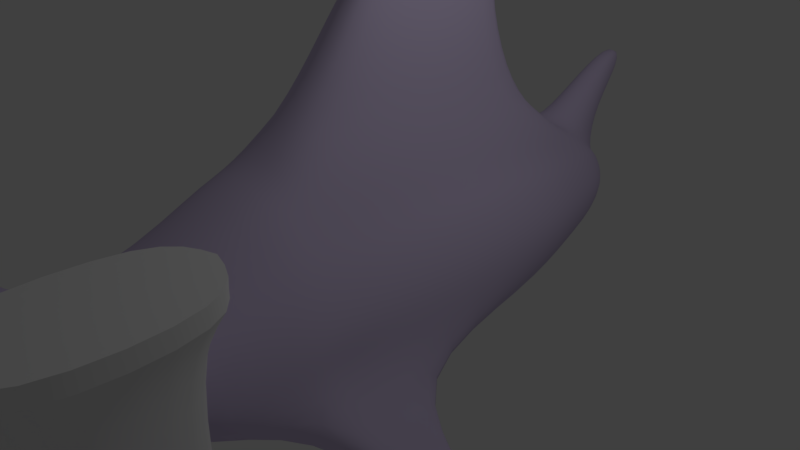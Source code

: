 # Source: hammy.blend  (saved by Blender 2.79.0; exported with 4.5.12 LTS)
import bpy
from mathutils import Matrix  # noqa: F401  (used for matrix-valued properties, if any)

bpy.ops.wm.read_factory_settings(use_empty=True)
scene = bpy.context.scene
scene.name = 'Scene'

# ---- collections
col_collection_1 = bpy.data.collections.new('Collection 1'); scene.collection.children.link(col_collection_1)

# ---- images (referenced by path relative to the original .blend; pixels are not part of the script)
import os
ASSET_DIR = os.environ.get("B2B_ASSET_DIR", "")  # directory of the original .blend (textures are referenced by path, not embedded)
HERE = os.path.dirname(os.path.abspath(__file__))  # packed textures are extracted next to this script under _unpacked/

def load_image(name, relpath, width, height, colorspace="sRGB"):
    """Load a texture the original file referenced (path relative to the .blend, or extracted next to this script)."""
    p = next((c for c in (os.path.join(HERE, relpath), os.path.join(ASSET_DIR, relpath)) if relpath and os.path.exists(c)), "")
    if p:
        img = bpy.data.images.load(p, check_existing=True)
        img.name = name
    else:  # same state as the original file: an image datablock whose file is absent (Cycles renders it pink)
        img = bpy.data.images.new(name, width, height)
        img.source = "FILE"
        img.filepath = "//" + (relpath or name)
    img.colorspace_settings.name = colorspace
    return img
img_body_colour = load_image('Body Colour', 'Body Colour.png', 1024, 1024, 'sRGB')
img_hammer_colour_png = load_image('Hammer Colour.png', 'Hammer Colour.png', 1024, 1024, 'sRGB')

# ---- materials (node trees are filled in below, after node groups)
mat_shark_material = bpy.data.materials.new('Shark Material')
mat_shark_material.alpha_threshold = 0.0
mat_shark_material.roughness = 0.5
mat_hammer_material = bpy.data.materials.new('Hammer Material')
mat_hammer_material.alpha_threshold = 0.0
mat_hammer_material.roughness = 0.5

# ---- material node trees
mat_shark_material.use_nodes = True; mat_shark_material.node_tree.nodes.clear()
_N = mat_shark_material.node_tree.nodes; _L = mat_shark_material.node_tree.links
n0 = _N.new('ShaderNodeBsdfDiffuse'); n0.name = 'Diffuse BSDF'; n0.location = (143, 350)
n0.inputs[0].default_value = (0.6572, 0.5663, 0.8, 1.0)
n1 = _N.new('ShaderNodeOutputMaterial'); n1.name = 'Material Output'; n1.location = (391, 325)
n2 = _N.new('ShaderNodeTexImage'); n2.name = 'Image Texture'; n2.location = (-27, 361)
n2.width = 140
n2.image = img_body_colour
_L.new(n0.outputs[0], n1.inputs[0])
n1.is_active_output = True
mat_hammer_material.use_nodes = True; mat_hammer_material.node_tree.nodes.clear()
_N = mat_hammer_material.node_tree.nodes; _L = mat_hammer_material.node_tree.links
n0 = _N.new('ShaderNodeBsdfDiffuse'); n0.name = 'Diffuse BSDF'; n0.location = (89, 278)
n1 = _N.new('ShaderNodeOutputMaterial'); n1.name = 'Material Output'; n1.location = (300, 300)
n2 = _N.new('ShaderNodeTexImage'); n2.name = 'Image Texture'; n2.location = (-87, 255)
n2.width = 140
n2.image = img_hammer_colour_png
_L.new(n0.outputs[0], n1.inputs[0])
n1.is_active_output = True

# ---- world
world_world = bpy.data.worlds.new('World'); scene.world = world_world
world_world.color = (0.05088, 0.05088, 0.05088)
world_world.use_sun_shadow = False
world_world.sun_shadow_jitter_overblur = 0.0
world_world.cycles.sampling_method = 'MANUAL'

# ---- cameras
cam_camera = bpy.data.cameras.new('Camera')
cam_camera.clip_end = 100.0
cam_camera.lens = 35.0
cam_camera.sensor_width = 32.0
cam_camera.sensor_height = 18.0
cam_camera.ortho_scale = 7.314
cam_camera.dof.focus_distance = 0.0

# ---- lights
light_lamp = bpy.data.lights.new('Lamp', 'POINT')
light_lamp.transmission_factor = 0.0
light_lamp.cutoff_distance = 30.0
light_lamp.energy = 100.0
light_lamp.shadow_buffer_clip_start = 1.001
light_lamp.shadow_soft_size = 0.1
light_lamp.shadow_maximum_resolution = 0.006
light_lamp.use_absolute_resolution = True

# ---- meshes
me_cylinder_000 = bpy.data.meshes.new('Cylinder.000')
me_cylinder_000.from_pydata([(0.1792, 0.2377, -1.042), (0.1393, 0.4974, 0.8444), (0.2548, 0.1552, -1.039), (0.3464, 0.5202, 0.8542), (0.3139, 0.01221, -1.039), (0.867, -0.2146, 0.7853), (0.2908, -0.03476, -1.039), (0.7788, -0.3628, 0.7802), (0.22, -0.09192, -1.04), (0.6426, -0.5414, 0.7735), (0.1589, -0.1339, -1.042), (0.278, -0.6549, 0.7402), (0.4224, 1.557, 0.2103), (0.6172, 0.8484, 0.1569), (1.0, -4.371e-08, 0.1569), (1.054, -0.57, 0.1569), (0.93, -0.7555, 0.1569), (0.3827, -0.9239, 0.1569), (0.4282, 1.243, -0.5345), (0.6172, 0.7672, -0.4523), (1.0, -4.371e-08, -0.4523), (0.9239, -0.3827, -0.4523), (0.7071, -0.7071, -0.4523), (0.3827, -0.9239, -0.4523), (0.1, 3.73, -0.599), (0.1, 3.198, -0.1608), (0.2143, 2.578, -0.4838), (-0.001242, 2.669, -0.4917), (0.213, 2.579, 0.005131), (0.3827, 1.059, 0.4773), (0.6172, 0.8046, 0.4773), (1.0, -1.281e-08, 0.4773), (1.069, -0.4456, 0.4773), (0.8336, -0.8142, 0.4773), (0.3827, -0.9239, 0.4773), (1.776, -1.382, 0.108), (1.746, -1.426, 0.108), (0.3827, 1.137, 0.3863), (0.6172, 0.8263, 0.3863), (1.0, -4.371e-08, 0.3863), (0.9311, -0.3931, 0.3863), (0.7195, -0.7098, 0.3863), (0.3827, -0.9239, 0.3863), (1.888, -1.443, 0.2533), (1.846, -1.507, 0.2533), (0.3362, 0.5354, -0.8811), (0.43, 0.4459, -0.9242), (0.5946, 0.03536, -0.9408), (0.5611, -0.1682, -0.9408), (0.4659, -0.3409, -0.9408), (0.2647, -0.4288, -0.9408), (0.08351, 1.16, -1.25), (0.08674, 1.323, -1.188), (0.01601, -0.7051, -1.14), (0.01637, -0.76, -1.123), (0.1328, 0.685, -1.073), (0.2153, 0.9174, -1.03), (0.2412, 0.4252, 1.048), (0.2507, 0.4226, 1.147), (0.2831, 0.2745, 1.174), (2.029, 0.3967, 1.074), (2.041, 0.3715, 1.119), (2.062, 0.2462, 1.134), (2.085, 0.08245, 1.114), (2.044, 0.05907, 1.054), (2.089, 0.207, 1.03), (0.2622, 0.0208, 1.147), (0.2503, -0.1029, 1.004), (0.5753, 0.5315, 1.048), (0.5341, 0.4509, 1.147), (0.5595, 0.2745, 1.174), (0.5656, 0.005787, 1.147), (0.5272, -0.0814, 1.005), (0.3996, -0.4112, 0.8632), (0.3044, 0.06575, -1.039), (0.8028, 0.2252, 0.8259), (0.8931, 0.3314, 0.1569), (0.8931, 0.3314, -0.4523), (0.8931, 0.3314, 0.4773), (0.8931, 0.3314, 0.3863), (0.5476, 0.2117, -0.9408), (0.6015, 0.4003, 0.8482), (0.2831, 0.1115, -1.039), (0.7584, 0.6037, 0.1569), (0.7584, 0.5752, -0.4523), (0.7584, 0.5883, 0.4773), (0.7584, 0.5959, 0.3863), (0.4897, 0.3422, -0.935), (0.7947, 0.541, 1.049), (0.7931, 0.4598, 1.148), (0.7957, 0.2708, 1.176), (0.7993, -0.006706, 1.148), (0.7362, -0.0787, 1.006), (0.5995, -0.2059, 0.873), (0.2085, 0.4648, 0.9304), (0.3831, 0.484, 0.9222), (0.8963, 0.4025, 0.9381), (0.6932, 0.4433, 0.9278), (1.91, 0.415, 1.074), (1.889, 0.3846, 1.127), (1.897, 0.2535, 1.146), (1.94, -0.008898, 1.116), (1.941, -0.04645, 1.035), (1.983, 0.1793, 1.005), (2.076, 0.3307, 1.032), (1.949, 0.3272, 1.007), (1.001, 0.5378, 1.052), (0.9956, 0.4602, 1.149), (1.004, 0.2622, 1.178), (1.016, -0.0297, 1.149), (0.9442, -0.09087, 1.006), (0.7599, -0.01755, 0.8877), (0.1998, -0.4376, 0.8632), (2.154, 0.5327, 1.074), (2.174, 0.4884, 1.153), (2.211, 0.2677, 1.179), (2.251, -0.02066, 1.144), (2.258, -0.06183, 1.038), (2.258, 0.1986, 0.9951), (2.237, 0.4165, 0.9991), (0.0, -0.003089, -1.063), (0.0, 0.5166, 0.8368), (-0.1792, 0.2377, -1.042), (-0.1393, 0.4974, 0.8444), (-0.2548, 0.1552, -1.039), (-0.3464, 0.5202, 0.8542), (-0.3139, 0.01221, -1.039), (-0.867, -0.2146, 0.7853), (-0.2908, -0.03476, -1.039), (-0.7788, -0.3628, 0.7802), (-0.22, -0.09192, -1.04), (-0.6426, -0.5414, 0.7735), (-0.1589, -0.1339, -1.042), (-0.278, -0.6549, 0.7402), (-1.181e-17, 1.698, 0.2498), (-0.4224, 1.557, 0.2103), (-0.6172, 0.8484, 0.1569), (-1.0, -4.371e-08, 0.1569), (-1.054, -0.57, 0.1569), (-0.93, -0.7555, 0.1569), (-0.3827, -0.9239, 0.1569), (0.0, -1.0, 0.1569), (-0.4282, 1.243, -0.5345), (-0.6172, 0.7672, -0.4523), (-1.0, -4.371e-08, -0.4523), (-0.9239, -0.3827, -0.4523), (-0.7071, -0.7071, -0.4523), (-0.3827, -0.9239, -0.4523), (0.0, -0.9384, -0.4523), (2.847e-05, 1.305, -0.585), (-2.032e-17, 3.295, -0.1738), (-2.032e-17, 3.83, -0.6674), (-0.1, 3.73, -0.599), (-0.1, 3.198, -0.1608), (-0.2143, 2.578, -0.4838), (-2.032e-17, 2.591, 0.01645), (0.001242, 2.669, -0.4917), (-0.213, 2.579, 0.005131), (0.0, 1.135, 0.4773), (-0.3827, 1.059, 0.4773), (-0.6172, 0.8046, 0.4773), (-1.0, -1.281e-08, 0.4773), (-1.069, -0.4456, 0.4773), (-0.8336, -0.8142, 0.4773), (-0.3827, -0.9239, 0.4773), (0.0, -1.0, 0.4773), (-1.776, -1.382, 0.108), (-1.746, -1.426, 0.108), (-0.3827, 1.137, 0.3863), (-0.6172, 0.8263, 0.3863), (-1.0, -4.371e-08, 0.3863), (-0.9311, -0.3931, 0.3863), (-0.7195, -0.7098, 0.3863), (-0.3827, -0.9239, 0.3863), (0.0, -1.0, 0.3863), (0.0, 1.213, 0.3863), (-1.888, -1.443, 0.2533), (-1.846, -1.507, 0.2533), (-0.3362, 0.5354, -0.8811), (-0.43, 0.4459, -0.9242), (-0.5946, 0.03536, -0.9408), (-0.5611, -0.1682, -0.9408), (-0.4659, -0.3409, -0.9408), (-0.2647, -0.4288, -0.9408), (0.0, -0.4967, -0.9408), (0.0, 0.6609, -0.767), (0.0, 1.161, -1.245), (0.0, 1.326, -1.19), (-0.08351, 1.16, -1.25), (-0.08674, 1.323, -1.188), (0.0, -0.7066, -1.145), (0.0, -0.7646, -1.128), (-0.01601, -0.7051, -1.14), (-0.01637, -0.76, -1.123), (-0.1328, 0.685, -1.073), (0.0, 0.9831, -0.9723), (0.0, 0.5613, -1.082), (-0.2153, 0.9174, -1.03), (-0.2412, 0.4252, 1.048), (-0.2507, 0.4226, 1.147), (-0.2831, 0.2745, 1.174), (-2.029, 0.3967, 1.074), (0.0, 0.3199, 1.048), (-2.041, 0.3715, 1.119), (0.0, 0.4056, 1.147), (-2.062, 0.2462, 1.134), (0.0, 0.2745, 1.174), (-2.085, 0.08245, 1.114), (0.0, -0.005955, 1.144), (-2.044, 0.05907, 1.054), (0.0, -0.1114, 1.001), (-2.089, 0.207, 1.03), (0.0, -0.4772, 0.8635), (-0.2622, 0.0208, 1.147), (-0.2503, -0.1029, 1.004), (-0.5753, 0.5315, 1.048), (-0.5341, 0.4509, 1.147), (-0.5595, 0.2745, 1.174), (-0.5656, 0.005787, 1.147), (-0.5272, -0.0814, 1.005), (-0.3996, -0.4112, 0.8632), (-0.3044, 0.06575, -1.039), (-0.8028, 0.2252, 0.8259), (-0.8931, 0.3314, 0.1569), (-0.8931, 0.3314, -0.4523), (-0.8931, 0.3314, 0.4773), (-0.8931, 0.3314, 0.3863), (-0.5476, 0.2117, -0.9408), (-0.6015, 0.4003, 0.8482), (-0.2831, 0.1115, -1.039), (-0.7584, 0.6037, 0.1569), (-0.7584, 0.5752, -0.4523), (-0.7584, 0.5883, 0.4773), (-0.7584, 0.5959, 0.3863), (-0.4897, 0.3422, -0.935), (-0.7947, 0.541, 1.049), (-0.7931, 0.4598, 1.148), (-0.7957, 0.2708, 1.176), (-0.7993, -0.006706, 1.148), (-0.7362, -0.0787, 1.006), (-0.5995, -0.2059, 0.873), (-0.2085, 0.4648, 0.9304), (-0.3831, 0.484, 0.9222), (-0.8963, 0.4025, 0.9381), (-0.6932, 0.4433, 0.9278), (-1.91, 0.415, 1.074), (-1.889, 0.3846, 1.127), (-1.897, 0.2535, 1.146), (-1.94, -0.008898, 1.116), (-1.941, -0.04645, 1.035), (-1.983, 0.1793, 1.005), (-2.076, 0.3307, 1.032), (-1.949, 0.3272, 1.007), (0.0, 0.4287, 0.9241), (-1.001, 0.5378, 1.052), (-0.9956, 0.4602, 1.149), (-1.004, 0.2622, 1.178), (-1.016, -0.0297, 1.149), (-0.9442, -0.09087, 1.006), (-0.7599, -0.01755, 0.8877), (-0.1998, -0.4376, 0.8632), (0.0, -0.6905, 0.7115), (-2.154, 0.5327, 1.074), (-2.174, 0.4884, 1.153), (-2.211, 0.2677, 1.179), (-2.251, -0.02066, 1.144), (-2.258, -0.06183, 1.038), (-2.258, 0.1986, 0.9951), (-2.237, 0.4165, 0.9991), (5.607, 2.468, -0.04052), (0.311, 2.048, -0.4657), (-2.032e-17, 2.266, 0.09713), (-0.0005286, 2.131, -0.4691), (0.3105, 2.217, 0.09232), (-0.311, 2.048, -0.4657), (0.0005286, 2.131, -0.4691), (-0.3105, 2.217, 0.09232), (1.296e-05, 0.954, -0.6842), (0.3781, 0.8577, -0.7233), (0.5152, 0.5921, -0.7094), (0.7791, 0.01926, -0.7184), (0.7262, -0.2658, -0.7184), (0.5757, -0.5076, -0.7184), (0.3184, -0.6542, -0.7184), (0.0, -0.6977, -0.7184), (0.7049, 0.2661, -0.7184), (0.612, 0.4482, -0.7153), (-0.3781, 0.8577, -0.7233), (-0.5152, 0.5921, -0.7094), (-0.7791, 0.01926, -0.7184), (-0.7262, -0.2658, -0.7184), (-0.5757, -0.5076, -0.7184), (-0.3184, -0.6542, -0.7184), (-0.7049, 0.2661, -0.7184), (-0.612, 0.4482, -0.7153), (0.09641, -0.3837, -1.085), (0.0, -0.6138, -1.022), (0.1561, -0.5737, -1.02), (0.0, -0.3107, -1.099), (-0.09641, -0.3837, -1.085), (-0.1561, -0.5737, -1.02)], [], [(158, 121, 1, 29), (29, 1, 3, 30), (31, 5, 7, 32), (32, 7, 9, 33), (33, 9, 11, 34), (120, 0, 2, 82, 74, 4, 6, 8, 10), (23, 17, 141, 148), (22, 16, 17, 23), (21, 15, 16, 22), (20, 14, 15, 21), (78, 31, 39, 79), (18, 12, 13, 19), (26, 24, 25, 28), (277, 149, 18, 278), (278, 18, 19, 279), (78, 75, 5, 31), (280, 20, 21, 281), (281, 21, 22, 282), (282, 22, 23, 283), (283, 23, 148, 284), (24, 151, 150, 25), (28, 25, 150, 155), (26, 27, 151, 24), (270, 272, 27, 26), (273, 28, 155, 271), (270, 26, 28, 273), (42, 34, 165, 174), (41, 33, 34, 42), (40, 32, 43), (39, 31, 32, 40), (37, 29, 30, 38), (175, 158, 29, 37), (41, 16, 36, 44), (16, 15, 35, 36), (33, 41, 44), (35, 43, 44, 36), (134, 175, 37, 12), (12, 37, 38, 13), (285, 77, 20, 280), (14, 39, 40, 15), (15, 40, 43, 35), (16, 41, 42, 17), (17, 42, 174, 141), (32, 33, 44, 43), (8, 49, 50, 10), (6, 48, 49, 8), (4, 47, 48, 6), (76, 14, 20, 77), (0, 45, 46, 2), (51, 186, 187, 52), (56, 52, 187, 195), (196, 186, 51, 55), (55, 51, 52, 56), (53, 54, 191, 190), (297, 296, 191, 54), (295, 53, 190, 298), (295, 297, 54, 53), (0, 55, 56, 45), (120, 196, 55, 0), (45, 56, 195, 185), (57, 202, 204, 58), (58, 204, 206, 59), (59, 206, 208, 66), (66, 208, 210, 67), (62, 63, 116, 115), (71, 66, 67, 72), (70, 59, 66, 71), (69, 58, 59, 70), (68, 57, 58, 69), (88, 68, 69, 89), (89, 69, 70, 90), (90, 70, 71, 91), (91, 71, 72, 92), (92, 72, 73, 93), (95, 94, 57, 68), (92, 93, 111, 110), (97, 95, 68, 88), (91, 92, 110, 109), (90, 91, 109, 108), (89, 90, 108, 107), (88, 89, 107, 106), (82, 87, 80, 74), (83, 86, 79, 76), (86, 85, 78, 79), (286, 84, 77, 285), (84, 83, 76, 77), (85, 81, 75, 78), (73, 9, 7, 93), (30, 3, 81, 85), (19, 13, 83, 84), (279, 19, 84, 286), (38, 30, 85, 86), (13, 38, 86, 83), (2, 46, 87, 82), (75, 81, 97, 96), (81, 3, 95, 97), (3, 1, 94, 95), (60, 98, 99, 61), (61, 99, 100, 62), (62, 100, 101, 63), (63, 101, 102, 64), (64, 102, 103, 65), (65, 103, 105, 104), (76, 79, 39, 14), (121, 253, 94, 1), (98, 106, 107, 99), (99, 107, 108, 100), (100, 108, 109, 101), (101, 109, 110, 102), (102, 110, 111, 103), (88, 106, 96, 97), (98, 105, 96, 106), (60, 104, 105, 98), (5, 111, 93, 7), (103, 111, 96, 105), (75, 96, 111, 5), (80, 47, 4, 74), (11, 261, 165, 34), (9, 73, 112, 11), (212, 261, 11, 112), (212, 112, 67, 210), (72, 67, 112, 73), (202, 57, 94, 253), (113, 114, 115, 116, 117, 118, 119), (65, 104, 119, 118), (104, 60, 113, 119), (60, 61, 114, 113), (63, 64, 117, 116), (61, 62, 115, 114), (64, 65, 118, 117), (158, 159, 123, 121), (159, 160, 125, 123), (161, 162, 129, 127), (162, 163, 131, 129), (163, 164, 133, 131), (120, 132, 130, 128, 126, 221, 229, 124, 122), (147, 148, 141, 140), (146, 147, 140, 139), (145, 146, 139, 138), (144, 145, 138, 137), (225, 226, 170, 161), (142, 143, 136, 135), (154, 157, 153, 152), (277, 287, 142, 149), (287, 288, 143, 142), (225, 161, 127, 222), (289, 290, 145, 144), (290, 291, 146, 145), (291, 292, 147, 146), (292, 284, 148, 147), (152, 153, 150, 151), (157, 155, 150, 153), (154, 152, 151, 156), (274, 154, 156, 275), (276, 271, 155, 157), (274, 276, 157, 154), (173, 174, 165, 164), (172, 173, 164, 163), (171, 176, 162), (170, 171, 162, 161), (168, 169, 160, 159), (175, 168, 159, 158), (172, 177, 167, 139), (139, 167, 166, 138), (163, 177, 172), (166, 167, 177, 176), (134, 135, 168, 175), (135, 136, 169, 168), (293, 289, 144, 224), (137, 138, 171, 170), (138, 166, 176, 171), (139, 140, 173, 172), (140, 141, 174, 173), (162, 176, 177, 163), (130, 132, 183, 182), (128, 130, 182, 181), (126, 128, 181, 180), (223, 224, 144, 137), (122, 124, 179, 178), (188, 189, 187, 186), (197, 195, 187, 189), (196, 194, 188, 186), (194, 197, 189, 188), (192, 190, 191, 193), (300, 193, 191, 296), (299, 298, 190, 192), (299, 192, 193, 300), (122, 178, 197, 194), (120, 122, 194, 196), (178, 185, 195, 197), (198, 199, 204, 202), (199, 200, 206, 204), (200, 213, 208, 206), (213, 214, 210, 208), (205, 264, 265, 207), (218, 219, 214, 213), (217, 218, 213, 200), (216, 217, 200, 199), (215, 216, 199, 198), (235, 236, 216, 215), (236, 237, 217, 216), (237, 238, 218, 217), (238, 239, 219, 218), (239, 240, 220, 219), (242, 215, 198, 241), (239, 258, 259, 240), (244, 235, 215, 242), (238, 257, 258, 239), (237, 256, 257, 238), (236, 255, 256, 237), (235, 254, 255, 236), (229, 221, 227, 234), (230, 223, 226, 233), (233, 226, 225, 232), (294, 293, 224, 231), (231, 224, 223, 230), (232, 225, 222, 228), (220, 240, 129, 131), (160, 232, 228, 125), (143, 231, 230, 136), (288, 294, 231, 143), (169, 233, 232, 160), (136, 230, 233, 169), (124, 229, 234, 179), (222, 243, 244, 228), (228, 244, 242, 125), (125, 242, 241, 123), (201, 203, 246, 245), (203, 205, 247, 246), (205, 207, 248, 247), (207, 209, 249, 248), (209, 211, 250, 249), (211, 251, 252, 250), (223, 137, 170, 226), (121, 123, 241, 253), (245, 246, 255, 254), (246, 247, 256, 255), (247, 248, 257, 256), (248, 249, 258, 257), (249, 250, 259, 258), (235, 244, 243, 254), (245, 254, 243, 252), (201, 245, 252, 251), (127, 129, 240, 259), (250, 252, 243, 259), (222, 127, 259, 243), (227, 221, 126, 180), (133, 164, 165, 261), (131, 133, 260, 220), (212, 260, 133, 261), (212, 210, 214, 260), (219, 220, 260, 214), (202, 253, 241, 198), (262, 268, 267, 266, 265, 264, 263), (211, 267, 268, 251), (251, 268, 262, 201), (201, 262, 263, 203), (207, 265, 266, 209), (203, 263, 264, 205), (209, 266, 267, 211), (142, 135, 276, 274), (135, 134, 271, 276), (142, 274, 275, 149), (18, 270, 273, 12), (12, 273, 271, 134), (18, 149, 272, 270), (179, 234, 294, 288), (234, 227, 293, 294), (227, 180, 289, 293), (183, 184, 284, 292), (182, 183, 292, 291), (181, 182, 291, 290), (180, 181, 290, 289), (178, 179, 288, 287), (185, 178, 287, 277), (46, 279, 286, 87), (87, 286, 285, 80), (80, 285, 280, 47), (50, 283, 284, 184), (49, 282, 283, 50), (48, 281, 282, 49), (47, 280, 281, 48), (45, 278, 279, 46), (185, 277, 278, 45), (132, 299, 300, 183), (132, 120, 298, 299), (183, 300, 296, 184), (10, 50, 297, 295), (10, 295, 298, 120), (50, 184, 296, 297)])
me_cylinder_000.polygons.foreach_set('use_smooth', [True] * 290)
_uv = me_cylinder_000.uv_layers.new(name='UVMap')
_uv.uv.foreach_set('vector', [0.3334, 0.2496, 0.4122, 0.2496, 0.4144, 0.2643, 0.3406, 0.29, 0.3406, 0.29, 0.4144, 0.2643, 0.4128, 0.2861, 0.3649, 0.315, 0.5538, 0.1816, 0.5183, 0.1656, 0.5177, 0.1522, 0.5489, 0.1344, 0.1291, 0.637, 0.1629, 0.6675, 0.1532, 0.6818, 0.1103, 0.6616, 0.1103, 0.6616, 0.1532, 0.6818, 0.1441, 0.7201, 0.1047, 0.709, 0.3621, 0.6271, 0.3908, 0.6134, 0.3944, 0.6246, 0.3951, 0.63, 0.3951, 0.6352, 0.3935, 0.6406, 0.389, 0.6439, 0.3794, 0.6459, 0.3714, 0.647, 0.01396, 0.7093, 0.07342, 0.7091, 0.06953, 0.7494, 0.01322, 0.7496, 0.02505, 0.6753, 0.08203, 0.6516, 0.07342, 0.7091, 0.01396, 0.7093, 0.652, 0.1341, 0.5828, 0.1186, 0.5813, 0.1021, 0.6494, 0.1053, 0.6557, 0.1718, 0.589, 0.1782, 0.5828, 0.1186, 0.652, 0.1341, 0.5577, 0.2179, 0.5538, 0.1816, 0.5638, 0.1807, 0.5677, 0.2169, 0.6799, 0.3105, 0.6016, 0.3507, 0.5993, 0.2733, 0.6652, 0.2586, 0.6891, 0.4526, 0.7143, 0.572, 0.6606, 0.522, 0.6355, 0.4578, 0.7975, 0.6346, 0.7975, 0.6026, 0.8446, 0.6028, 0.8391, 0.6443, 0.6967, 0.27, 0.6799, 0.3105, 0.6652, 0.2586, 0.6919, 0.24, 0.5577, 0.2179, 0.5187, 0.2125, 0.5183, 0.1656, 0.5538, 0.1816, 0.6859, 0.1756, 0.6557, 0.1718, 0.652, 0.1341, 0.6831, 0.1474, 0.4169, 0.6913, 0.4274, 0.7161, 0.3908, 0.7362, 0.3907, 0.7068, 0.3907, 0.7068, 0.3908, 0.7362, 0.3485, 0.7412, 0.3584, 0.7084, 0.3584, 0.7084, 0.3485, 0.7412, 0.3101, 0.7248, 0.3249, 0.6977, 0.02646, 0.2594, 0.01322, 0.2489, 0.09142, 0.2485, 0.1014, 0.2591, 0.1696, 0.2714, 0.1014, 0.2591, 0.09142, 0.2485, 0.169, 0.2489, 0.6211, 0.7321, 0.5989, 0.7195, 0.6168, 0.5973, 0.6258, 0.6103, 0.624, 0.788, 0.5912, 0.7749, 0.5989, 0.7195, 0.6211, 0.7321, 0.2089, 0.2819, 0.1696, 0.2714, 0.169, 0.2489, 0.2045, 0.2491, 0.6812, 0.3964, 0.6891, 0.4526, 0.6355, 0.4578, 0.6218, 0.4195, 0.0958, 0.7091, 0.1047, 0.709, 0.1008, 0.7493, 0.09191, 0.7493, 0.5079, 0.9043, 0.5234, 0.8952, 0.5254, 0.9439, 0.5234, 0.9431, 0.961, 0.7329, 0.9484, 0.7239, 0.961, 0.6026, 0.5638, 0.1807, 0.5538, 0.1816, 0.5489, 0.1344, 0.56, 0.1417, 0.578, 0.3103, 0.5672, 0.3032, 0.5637, 0.2722, 0.5739, 0.2735, 0.3209, 0.2497, 0.3334, 0.2496, 0.3406, 0.29, 0.3281, 0.2901, 0.1067, 0.6737, 0.08203, 0.6516, 0.04298, 0.5653, 0.05303, 0.5548, 0.8219, 0.7478, 0.8455, 0.7429, 0.8437, 0.8556, 0.8381, 0.8568, 0.1103, 0.6616, 0.1067, 0.6737, 0.05303, 0.5548, 0.8437, 0.8556, 0.8455, 0.8703, 0.8373, 0.872, 0.8381, 0.8568, 0.2671, 0.2494, 0.3209, 0.2497, 0.3281, 0.2901, 0.2783, 0.2941, 0.6016, 0.3507, 0.578, 0.3103, 0.5739, 0.2735, 0.5993, 0.2733, 0.6888, 0.2025, 0.6596, 0.2081, 0.6557, 0.1718, 0.6859, 0.1756, 0.589, 0.1782, 0.5638, 0.1807, 0.56, 0.1417, 0.5828, 0.1186, 0.5828, 0.1186, 0.56, 0.1417, 0.56, 0.01263, 0.577, 0.01969, 0.08203, 0.6516, 0.1067, 0.6737, 0.0958, 0.7091, 0.07342, 0.7091, 0.07342, 0.7091, 0.0958, 0.7091, 0.09191, 0.7493, 0.06953, 0.7494, 0.47, 0.8839, 0.4265, 0.8839, 0.4493, 0.7666, 0.457, 0.7665, 0.3794, 0.6459, 0.3907, 0.6822, 0.3666, 0.6811, 0.3714, 0.647, 0.389, 0.6439, 0.4081, 0.6706, 0.3907, 0.6822, 0.3794, 0.6459, 0.3935, 0.6406, 0.421, 0.6533, 0.4081, 0.6706, 0.389, 0.6439, 0.5928, 0.2145, 0.589, 0.1782, 0.6557, 0.1718, 0.6596, 0.2081, 0.8172, 0.7122, 0.8345, 0.679, 0.8448, 0.6886, 0.8255, 0.7176, 0.8975, 0.9083, 0.897, 0.9171, 0.8807, 0.9171, 0.8807, 0.908, 0.3395, 0.8122, 0.3538, 0.7668, 0.3633, 0.7665, 0.3634, 0.8092, 0.3888, 0.5744, 0.4191, 0.5158, 0.4274, 0.5196, 0.4076, 0.5692, 0.9836, 0.01263, 0.9836, 0.06604, 0.9711, 0.07945, 0.9708, 0.03183, 0.3318, 0.6916, 0.329, 0.697, 0.3273, 0.6966, 0.3302, 0.6909, 0.9009, 0.8383, 0.8986, 0.8547, 0.8807, 0.8547, 0.8814, 0.853, 0.3541, 0.6665, 0.3318, 0.6916, 0.3302, 0.6909, 0.3482, 0.655, 0.3541, 0.6665, 0.3502, 0.688, 0.329, 0.697, 0.3318, 0.6916, 0.3908, 0.6134, 0.4076, 0.5692, 0.426, 0.5523, 0.4181, 0.596, 0.3621, 0.6271, 0.3888, 0.5744, 0.4076, 0.5692, 0.3908, 0.6134, 0.326, 0.8548, 0.3395, 0.8122, 0.3634, 0.8092, 0.3634, 0.8494, 0.9784, 0.2481, 0.9708, 0.2227, 0.9853, 0.2227, 0.9865, 0.2491, 0.4382, 0.2755, 0.4399, 0.2492, 0.4539, 0.2493, 0.4539, 0.2791, 0.4539, 0.2791, 0.4539, 0.2493, 0.4789, 0.2496, 0.4766, 0.2772, 0.2184, 0.722, 0.2167, 0.7496, 0.1973, 0.7496, 0.1981, 0.7233, 0.4543, 0.4664, 0.4689, 0.469, 0.4803, 0.4866, 0.4548, 0.482, 0.2176, 0.6901, 0.2184, 0.722, 0.1981, 0.7233, 0.1993, 0.6941, 0.4539, 0.3082, 0.4539, 0.2791, 0.4766, 0.2772, 0.478, 0.3091, 0.4355, 0.3053, 0.4382, 0.2755, 0.4539, 0.2791, 0.4539, 0.3082, 0.4224, 0.3098, 0.4325, 0.2747, 0.4382, 0.2755, 0.4355, 0.3053, 0.4215, 0.3329, 0.4224, 0.3098, 0.4355, 0.3053, 0.4347, 0.3326, 0.4347, 0.3326, 0.4355, 0.3053, 0.4539, 0.3082, 0.4543, 0.333, 0.4543, 0.333, 0.4539, 0.3082, 0.478, 0.3091, 0.4792, 0.3337, 0.217, 0.6655, 0.2176, 0.6901, 0.1993, 0.6941, 0.1995, 0.6721, 0.1995, 0.6721, 0.1993, 0.6941, 0.1686, 0.7074, 0.18, 0.6865, 0.42, 0.2898, 0.4223, 0.2715, 0.4325, 0.2747, 0.4224, 0.3098, 0.1995, 0.6721, 0.18, 0.6865, 0.1911, 0.6697, 0.1989, 0.6502, 0.9049, 0.6391, 0.9077, 0.6065, 0.9214, 0.6269, 0.922, 0.65, 0.217, 0.6655, 0.1995, 0.6721, 0.1989, 0.6502, 0.216, 0.6426, 0.4543, 0.333, 0.4792, 0.3337, 0.4815, 0.3566, 0.4553, 0.355, 0.4347, 0.3326, 0.4543, 0.333, 0.4553, 0.355, 0.4348, 0.3539, 0.4215, 0.3329, 0.4347, 0.3326, 0.4348, 0.3539, 0.422, 0.3545, 0.3951, 0.63, 0.4249, 0.6201, 0.4246, 0.6348, 0.3951, 0.6352, 0.5962, 0.2453, 0.571, 0.2469, 0.5677, 0.2169, 0.5928, 0.2145, 0.571, 0.2469, 0.5609, 0.247, 0.5577, 0.2179, 0.5677, 0.2169, 0.6907, 0.2232, 0.6627, 0.2359, 0.6596, 0.2081, 0.6888, 0.2025, 0.6627, 0.2359, 0.5962, 0.2453, 0.5928, 0.2145, 0.6596, 0.2081, 0.5609, 0.247, 0.5189, 0.2349, 0.5187, 0.2125, 0.5577, 0.2179, 0.3963, 0.9311, 0.3724, 0.9169, 0.3746, 0.8958, 0.3955, 0.9035, 0.3649, 0.315, 0.4128, 0.2861, 0.4239, 0.313, 0.3855, 0.3301, 0.6652, 0.2586, 0.5993, 0.2733, 0.5962, 0.2453, 0.6627, 0.2359, 0.6919, 0.24, 0.6652, 0.2586, 0.6627, 0.2359, 0.6907, 0.2232, 0.5739, 0.2735, 0.5637, 0.2722, 0.5609, 0.247, 0.571, 0.2469, 0.5993, 0.2733, 0.5739, 0.2735, 0.571, 0.2469, 0.5962, 0.2453, 0.3944, 0.6246, 0.4237, 0.6079, 0.4249, 0.6201, 0.3951, 0.63, 0.8807, 0.6504, 0.8953, 0.6294, 0.9049, 0.6391, 0.9026, 0.6605, 0.8953, 0.6294, 0.9047, 0.6026, 0.9077, 0.6065, 0.9049, 0.6391, 0.4128, 0.2861, 0.4144, 0.2643, 0.4223, 0.2715, 0.42, 0.2898, 0.4367, 0.4629, 0.4349, 0.4504, 0.4408, 0.4481, 0.4416, 0.4641, 0.4416, 0.4641, 0.4408, 0.4481, 0.4543, 0.449, 0.4543, 0.4664, 0.4543, 0.4664, 0.4543, 0.449, 0.4777, 0.4539, 0.4689, 0.469, 0.2183, 0.5302, 0.2138, 0.5454, 0.2039, 0.5453, 0.2112, 0.5345, 0.2598, 0.9009, 0.2489, 0.8902, 0.2739, 0.8946, 0.2763, 0.9056, 0.2763, 0.9056, 0.2739, 0.8946, 0.2898, 0.8909, 0.2896, 0.9042, 0.5928, 0.2145, 0.5677, 0.2169, 0.5638, 0.1807, 0.589, 0.1782, 0.4122, 0.2496, 0.4254, 0.2496, 0.4223, 0.2715, 0.4144, 0.2643, 0.4349, 0.4504, 0.422, 0.3545, 0.4348, 0.3539, 0.4408, 0.4481, 0.4408, 0.4481, 0.4348, 0.3539, 0.4553, 0.355, 0.4543, 0.449, 0.4543, 0.449, 0.4553, 0.355, 0.4815, 0.3566, 0.4777, 0.4539, 0.2138, 0.5454, 0.216, 0.6426, 0.1989, 0.6502, 0.2039, 0.5453, 0.2489, 0.8902, 0.2448, 0.7855, 0.2554, 0.7665, 0.2739, 0.8946, 0.922, 0.65, 0.9217, 0.6717, 0.9026, 0.6605, 0.9049, 0.6391, 0.9138, 0.7673, 0.9019, 0.7713, 0.9026, 0.6605, 0.9217, 0.6717, 0.9124, 0.7799, 0.904, 0.7848, 0.9019, 0.7713, 0.9138, 0.7673, 0.3784, 0.8801, 0.3963, 0.8801, 0.3955, 0.9035, 0.3746, 0.8958, 0.2739, 0.8946, 0.2554, 0.7665, 0.2996, 0.7804, 0.2898, 0.8909, 0.5187, 0.2125, 0.5079, 0.2299, 0.5096, 0.1891, 0.5183, 0.1656, 0.4246, 0.6348, 0.421, 0.6533, 0.3935, 0.6406, 0.3951, 0.6352, 0.1441, 0.7201, 0.1395, 0.7494, 0.1008, 0.7493, 0.1047, 0.709, 0.1532, 0.6818, 0.1686, 0.7074, 0.1672, 0.7284, 0.1441, 0.7201, 0.1652, 0.7495, 0.1395, 0.7494, 0.1441, 0.7201, 0.1672, 0.7284, 0.1652, 0.7495, 0.1672, 0.7284, 0.1981, 0.7233, 0.1973, 0.7496, 0.1993, 0.6941, 0.1981, 0.7233, 0.1672, 0.7284, 0.1686, 0.7074, 0.4426, 0.2494, 0.4325, 0.2747, 0.4223, 0.2715, 0.4254, 0.2496, 0.3381, 0.9437, 0.3293, 0.9388, 0.326, 0.9153, 0.3292, 0.8847, 0.3408, 0.8801, 0.346, 0.9068, 0.346, 0.9298, 0.2763, 0.9056, 0.2896, 0.9042, 0.2996, 0.9212, 0.2761, 0.9236, 0.904, 0.7848, 0.9124, 0.7799, 0.922, 0.7931, 0.9073, 0.8017, 0.4307, 0.9101, 0.4361, 0.9092, 0.4361, 0.9253, 0.4265, 0.927, 0.2183, 0.5302, 0.2112, 0.5345, 0.2035, 0.5119, 0.2159, 0.5126, 0.4416, 0.4641, 0.4543, 0.4664, 0.4548, 0.482, 0.4323, 0.4779, 0.2598, 0.9009, 0.2763, 0.9056, 0.2761, 0.9236, 0.2471, 0.9236, 0.3334, 0.2496, 0.3406, 0.2094, 0.4144, 0.235, 0.4122, 0.2496, 0.3406, 0.2094, 0.3649, 0.185, 0.4128, 0.2131, 0.4144, 0.235, 0.7869, 0.4042, 0.7821, 0.4511, 0.7492, 0.4316, 0.7505, 0.4191, 0.1291, 0.8622, 0.1103, 0.8372, 0.1532, 0.8171, 0.1629, 0.8315, 0.1103, 0.8372, 0.1047, 0.7896, 0.1441, 0.7787, 0.1532, 0.8171, 0.3621, 0.6271, 0.34, 0.6322, 0.3359, 0.6255, 0.3315, 0.6169, 0.3315, 0.6115, 0.3349, 0.607, 0.3392, 0.6037, 0.344, 0.601, 0.3554, 0.5968, 0.01396, 0.7899, 0.01322, 0.7496, 0.06953, 0.7494, 0.07342, 0.7897, 0.02505, 0.8241, 0.01396, 0.7899, 0.07342, 0.7897, 0.08203, 0.8474, 0.8844, 0.4496, 0.8803, 0.4761, 0.8135, 0.4815, 0.8158, 0.4664, 0.8888, 0.4132, 0.8844, 0.4496, 0.8158, 0.4664, 0.8221, 0.4073, 0.7904, 0.3677, 0.8004, 0.3686, 0.7969, 0.4051, 0.7869, 0.4042, 0.9104, 0.2722, 0.8965, 0.3249, 0.8307, 0.3108, 0.8323, 0.2332, 0.9192, 0.131, 0.8656, 0.1262, 0.8905, 0.06209, 0.9444, 0.01263, 0.7975, 0.6346, 0.7558, 0.6443, 0.7503, 0.6028, 0.7975, 0.6026, 0.9267, 0.3115, 0.9225, 0.3421, 0.8965, 0.3249, 0.9104, 0.2722, 0.7904, 0.3677, 0.7869, 0.4042, 0.7505, 0.4191, 0.7508, 0.3725, 0.2815, 0.595, 0.2734, 0.6239, 0.2448, 0.6303, 0.2552, 0.5913, 0.2734, 0.6239, 0.2769, 0.6533, 0.251, 0.6705, 0.2448, 0.6303, 0.2769, 0.6533, 0.2955, 0.6789, 0.2729, 0.7057, 0.251, 0.6705, 0.2955, 0.6789, 0.3249, 0.6977, 0.3101, 0.7248, 0.2729, 0.7057, 0.02646, 0.2383, 0.1014, 0.2381, 0.09142, 0.2485, 0.01322, 0.2489, 0.1696, 0.2265, 0.169, 0.2489, 0.09142, 0.2485, 0.1014, 0.2381, 0.5498, 0.7353, 0.5539, 0.857, 0.5443, 0.8699, 0.5276, 0.7476, 0.5528, 0.6795, 0.5498, 0.7353, 0.5276, 0.7476, 0.5199, 0.6921, 0.2089, 0.2165, 0.2045, 0.2491, 0.169, 0.2489, 0.1696, 0.2265, 0.9116, 0.187, 0.8523, 0.1646, 0.8656, 0.1262, 0.9192, 0.131, 0.0958, 0.7896, 0.09191, 0.7493, 0.1008, 0.7493, 0.1047, 0.7896, 0.9708, 0.3143, 0.9847, 0.2745, 0.9868, 0.2744, 0.9868, 0.3232, 0.961, 0.7581, 0.961, 0.8884, 0.9484, 0.767, 0.7969, 0.4051, 0.7924, 0.4428, 0.7821, 0.4511, 0.7869, 0.4042, 0.8082, 0.2727, 0.8053, 0.3108, 0.7951, 0.3121, 0.7974, 0.2797, 0.3209, 0.2497, 0.3281, 0.2095, 0.3406, 0.2094, 0.3334, 0.2496, 0.1067, 0.8252, 0.05303, 0.9434, 0.04298, 0.933, 0.08203, 0.8474, 0.4538, 0.6357, 0.4694, 0.5277, 0.475, 0.5289, 0.4776, 0.6405, 0.1103, 0.8372, 0.05303, 0.9434, 0.1067, 0.8252, 0.475, 0.5289, 0.4694, 0.5277, 0.4694, 0.5119, 0.4776, 0.5135, 0.2671, 0.2494, 0.2783, 0.2052, 0.3281, 0.2095, 0.3209, 0.2497, 0.8323, 0.2332, 0.8307, 0.3108, 0.8053, 0.3108, 0.8082, 0.2727, 0.9203, 0.3805, 0.9177, 0.4075, 0.8888, 0.4132, 0.8923, 0.3767, 0.8221, 0.4073, 0.8158, 0.4664, 0.7924, 0.4428, 0.7969, 0.4051, 0.8158, 0.4664, 0.8137, 0.5694, 0.7974, 0.5773, 0.7924, 0.4428, 0.08203, 0.8474, 0.07342, 0.7897, 0.0958, 0.7896, 0.1067, 0.8252, 0.07342, 0.7897, 0.06953, 0.7494, 0.09191, 0.7493, 0.0958, 0.7896, 0.6522, 0.9368, 0.6652, 0.8216, 0.6729, 0.8218, 0.6962, 0.9368, 0.3359, 0.6255, 0.34, 0.6322, 0.3143, 0.6565, 0.2986, 0.639, 0.3315, 0.6169, 0.3359, 0.6255, 0.2986, 0.639, 0.2973, 0.6185, 0.3315, 0.6115, 0.3315, 0.6169, 0.2973, 0.6185, 0.3035, 0.5981, 0.8255, 0.3708, 0.8923, 0.3767, 0.8888, 0.4132, 0.8221, 0.4073, 0.7777, 0.7122, 0.7694, 0.7176, 0.7501, 0.6886, 0.7604, 0.679, 0.8975, 0.9259, 0.8807, 0.9262, 0.8807, 0.9171, 0.897, 0.9171, 0.3869, 0.8122, 0.3634, 0.8092, 0.3633, 0.7665, 0.3729, 0.7668, 0.3888, 0.5744, 0.3813, 0.5569, 0.4109, 0.5119, 0.4191, 0.5158, 0.9715, 0.1047, 0.983, 0.1233, 0.983, 0.171, 0.9708, 0.1578, 0.3286, 0.6901, 0.3302, 0.6909, 0.3273, 0.6966, 0.3258, 0.6955, 0.9009, 0.8712, 0.8814, 0.8564, 0.8807, 0.8547, 0.8986, 0.8547, 0.335, 0.6575, 0.3482, 0.655, 0.3302, 0.6909, 0.3286, 0.6901, 0.335, 0.6575, 0.3286, 0.6901, 0.3258, 0.6955, 0.3194, 0.6735, 0.3554, 0.5968, 0.3517, 0.5648, 0.3835, 0.5323, 0.3813, 0.5569, 0.3621, 0.6271, 0.3554, 0.5968, 0.3813, 0.5569, 0.3888, 0.5744, 0.4001, 0.8548, 0.3634, 0.8494, 0.3634, 0.8092, 0.3869, 0.8122, 0.9784, 0.1973, 0.9865, 0.1963, 0.9853, 0.2227, 0.9708, 0.2227, 0.4382, 0.2228, 0.4539, 0.2194, 0.4539, 0.2493, 0.4399, 0.2492, 0.4539, 0.2194, 0.4766, 0.222, 0.4789, 0.2496, 0.4539, 0.2493, 0.2184, 0.7773, 0.1981, 0.776, 0.1973, 0.7496, 0.2167, 0.7496, 0.4543, 0.03233, 0.4548, 0.01652, 0.4803, 0.01263, 0.4689, 0.03012, 0.2176, 0.8092, 0.1993, 0.8051, 0.1981, 0.776, 0.2184, 0.7773, 0.4539, 0.1904, 0.478, 0.1901, 0.4766, 0.222, 0.4539, 0.2194, 0.4355, 0.1929, 0.4539, 0.1904, 0.4539, 0.2194, 0.4382, 0.2228, 0.4224, 0.1886, 0.4355, 0.1929, 0.4382, 0.2228, 0.4325, 0.2239, 0.4215, 0.1656, 0.4347, 0.1656, 0.4355, 0.1929, 0.4224, 0.1886, 0.4347, 0.1656, 0.4543, 0.1655, 0.4539, 0.1904, 0.4355, 0.1929, 0.4543, 0.1655, 0.4792, 0.1655, 0.478, 0.1901, 0.4539, 0.1904, 0.217, 0.8338, 0.1995, 0.8271, 0.1993, 0.8051, 0.2176, 0.8092, 0.1995, 0.8271, 0.18, 0.8127, 0.1686, 0.7916, 0.1993, 0.8051, 0.42, 0.2092, 0.4224, 0.1886, 0.4325, 0.2239, 0.4223, 0.2276, 0.1995, 0.8271, 0.1989, 0.849, 0.1911, 0.8297, 0.18, 0.8127, 0.6765, 0.7598, 0.6935, 0.749, 0.693, 0.7721, 0.6793, 0.7925, 0.217, 0.8338, 0.216, 0.8566, 0.1989, 0.849, 0.1995, 0.8271, 0.4543, 0.1655, 0.4553, 0.1435, 0.4815, 0.1427, 0.4792, 0.1655, 0.4347, 0.1656, 0.4348, 0.1443, 0.4553, 0.1435, 0.4543, 0.1655, 0.4215, 0.1656, 0.422, 0.1438, 0.4348, 0.1443, 0.4347, 0.1656, 0.3392, 0.6037, 0.3349, 0.607, 0.3164, 0.5839, 0.3282, 0.5746, 0.8282, 0.3395, 0.8255, 0.3708, 0.8004, 0.3686, 0.803, 0.3381, 0.803, 0.3381, 0.8004, 0.3686, 0.7904, 0.3677, 0.793, 0.338, 0.9218, 0.3594, 0.9203, 0.3805, 0.8923, 0.3767, 0.8947, 0.3483, 0.8947, 0.3483, 0.8923, 0.3767, 0.8255, 0.3708, 0.8282, 0.3395, 0.793, 0.338, 0.7904, 0.3677, 0.7508, 0.3725, 0.7499, 0.3489, 0.5803, 0.9291, 0.5839, 0.9013, 0.6049, 0.8957, 0.6049, 0.9173, 0.3649, 0.185, 0.3855, 0.1704, 0.4239, 0.1864, 0.4128, 0.2131, 0.8965, 0.3249, 0.8947, 0.3483, 0.8282, 0.3395, 0.8307, 0.3108, 0.8276, 0.9017, 0.842, 0.8972, 0.842, 0.9307, 0.8219, 0.9355, 0.8053, 0.3108, 0.803, 0.3381, 0.793, 0.338, 0.7951, 0.3121, 0.8307, 0.3108, 0.8282, 0.3395, 0.803, 0.3381, 0.8053, 0.3108, 0.344, 0.601, 0.3392, 0.6037, 0.3282, 0.5746, 0.3388, 0.5679, 0.6522, 0.7485, 0.6742, 0.7385, 0.6765, 0.7598, 0.6669, 0.7696, 0.6669, 0.7696, 0.6765, 0.7598, 0.6793, 0.7925, 0.6762, 0.7963, 0.4128, 0.2131, 0.42, 0.2092, 0.4223, 0.2276, 0.4144, 0.235, 0.4367, 0.03569, 0.4416, 0.03445, 0.4408, 0.05034, 0.4349, 0.04822, 0.4416, 0.03445, 0.4543, 0.03233, 0.4543, 0.04966, 0.4408, 0.05034, 0.4543, 0.03233, 0.4689, 0.03012, 0.4777, 0.04547, 0.4543, 0.04966, 0.2183, 0.9692, 0.2112, 0.9649, 0.2039, 0.954, 0.2138, 0.9539, 0.7557, 0.7654, 0.7722, 0.7606, 0.7698, 0.7719, 0.7447, 0.7764, 0.7722, 0.7606, 0.7855, 0.7618, 0.7857, 0.7753, 0.7698, 0.7719, 0.8255, 0.3708, 0.8221, 0.4073, 0.7969, 0.4051, 0.8004, 0.3686, 0.4122, 0.2496, 0.4144, 0.235, 0.4223, 0.2276, 0.4254, 0.2496, 0.4349, 0.04822, 0.4408, 0.05034, 0.4348, 0.1443, 0.422, 0.1438, 0.4408, 0.05034, 0.4543, 0.04966, 0.4553, 0.1435, 0.4348, 0.1443, 0.4543, 0.04966, 0.4777, 0.04547, 0.4815, 0.1427, 0.4553, 0.1435, 0.2138, 0.9539, 0.2039, 0.954, 0.1989, 0.849, 0.216, 0.8566, 0.7447, 0.7764, 0.7698, 0.7719, 0.7513, 0.9012, 0.7407, 0.8814, 0.6935, 0.749, 0.6765, 0.7598, 0.6742, 0.7385, 0.6933, 0.7273, 0.6853, 0.6316, 0.6933, 0.7273, 0.6742, 0.7385, 0.6734, 0.6277, 0.6839, 0.6191, 0.6853, 0.6316, 0.6734, 0.6277, 0.6756, 0.6142, 0.171, 0.8409, 0.1629, 0.8315, 0.18, 0.8127, 0.1911, 0.8297, 0.7698, 0.7719, 0.7857, 0.7753, 0.7954, 0.8863, 0.7513, 0.9012, 0.7508, 0.3725, 0.7505, 0.4191, 0.7412, 0.3952, 0.7407, 0.3562, 0.3164, 0.5839, 0.3349, 0.607, 0.3315, 0.6115, 0.3035, 0.5981, 0.1441, 0.7787, 0.1047, 0.7896, 0.1008, 0.7493, 0.1395, 0.7494, 0.1532, 0.8171, 0.1441, 0.7787, 0.1672, 0.7705, 0.1686, 0.7916, 0.1652, 0.7495, 0.1672, 0.7705, 0.1441, 0.7787, 0.1395, 0.7494, 0.1652, 0.7495, 0.1973, 0.7496, 0.1981, 0.776, 0.1672, 0.7705, 0.1993, 0.8051, 0.1686, 0.7916, 0.1672, 0.7705, 0.1981, 0.776, 0.4426, 0.2494, 0.4254, 0.2496, 0.4223, 0.2276, 0.4325, 0.2239, 0.4657, 0.6657, 0.4741, 0.68, 0.4741, 0.7027, 0.4687, 0.729, 0.4571, 0.7245, 0.4538, 0.6941, 0.457, 0.6707, 0.7722, 0.7606, 0.772, 0.7429, 0.7954, 0.745, 0.7855, 0.7618, 0.6756, 0.6142, 0.6788, 0.5973, 0.6935, 0.6059, 0.6839, 0.6191, 0.4666, 0.9254, 0.4626, 0.9092, 0.472, 0.9114, 0.472, 0.9266, 0.2183, 0.9692, 0.2159, 0.9867, 0.2035, 0.9874, 0.2112, 0.9649, 0.4416, 0.03445, 0.4323, 0.02026, 0.4548, 0.01652, 0.4543, 0.03233, 0.7557, 0.7654, 0.743, 0.743, 0.772, 0.7429, 0.7722, 0.7606, 0.9104, 0.2722, 0.8323, 0.2332, 0.8523, 0.1646, 0.9116, 0.187, 0.2783, 0.2052, 0.2671, 0.2494, 0.2045, 0.2491, 0.2089, 0.2165, 0.5539, 0.5973, 0.5528, 0.6795, 0.5199, 0.6921, 0.5079, 0.6104, 0.6799, 0.3105, 0.6812, 0.3964, 0.6218, 0.4195, 0.6016, 0.3507, 0.2783, 0.2941, 0.2089, 0.2819, 0.2045, 0.2491, 0.2671, 0.2494, 0.6258, 0.8704, 0.5803, 0.8568, 0.5912, 0.7749, 0.624, 0.788, 0.9443, 0.3565, 0.9444, 0.3687, 0.9218, 0.3594, 0.9225, 0.3421, 0.9444, 0.3687, 0.9437, 0.3836, 0.9203, 0.3805, 0.9218, 0.3594, 0.9437, 0.3836, 0.9419, 0.4027, 0.9177, 0.4075, 0.9203, 0.3805, 0.3143, 0.6565, 0.3373, 0.6751, 0.3249, 0.6977, 0.2955, 0.6789, 0.2986, 0.639, 0.3143, 0.6565, 0.2955, 0.6789, 0.2769, 0.6533, 0.2973, 0.6185, 0.2986, 0.639, 0.2769, 0.6533, 0.2734, 0.6239, 0.3035, 0.5981, 0.2973, 0.6185, 0.2734, 0.6239, 0.2815, 0.595, 0.7604, 0.679, 0.7501, 0.6886, 0.7407, 0.6614, 0.7558, 0.6443, 0.7975, 0.6613, 0.7604, 0.679, 0.7558, 0.6443, 0.7975, 0.6346, 0.7143, 0.2245, 0.6919, 0.24, 0.6907, 0.2232, 0.7141, 0.2125, 0.7141, 0.2125, 0.6907, 0.2232, 0.6888, 0.2025, 0.7132, 0.1978, 0.7132, 0.1978, 0.6888, 0.2025, 0.6859, 0.1756, 0.7112, 0.1788, 0.3666, 0.6811, 0.3584, 0.7084, 0.3249, 0.6977, 0.3373, 0.6751, 0.3907, 0.6822, 0.3907, 0.7068, 0.3584, 0.7084, 0.3666, 0.6811, 0.4081, 0.6706, 0.4169, 0.6913, 0.3907, 0.7068, 0.3907, 0.6822, 0.7112, 0.1788, 0.6859, 0.1756, 0.6831, 0.1474, 0.7091, 0.1586, 0.8345, 0.679, 0.8391, 0.6443, 0.8542, 0.6614, 0.8448, 0.6886, 0.7975, 0.6613, 0.7975, 0.6346, 0.8391, 0.6443, 0.8345, 0.679, 0.34, 0.6322, 0.335, 0.6575, 0.3194, 0.6735, 0.3143, 0.6565, 0.34, 0.6322, 0.3621, 0.6271, 0.3482, 0.655, 0.335, 0.6575, 0.9161, 0.8827, 0.9009, 0.8712, 0.8986, 0.8547, 0.9126, 0.8548, 0.3714, 0.647, 0.3666, 0.6811, 0.3502, 0.688, 0.3541, 0.6665, 0.3714, 0.647, 0.3541, 0.6665, 0.3482, 0.655, 0.3621, 0.6271, 0.9161, 0.8269, 0.9126, 0.8548, 0.8986, 0.8547, 0.9009, 0.8383])
me_cylinder_000.materials.append(mat_shark_material)
me_cylinder_000.materials.append(mat_hammer_material)
me_cylinder_000.use_remesh_preserve_volume = False
me_cylinder_000.use_remesh_preserve_attributes = False
me_cylinder_000.use_mirror_vertex_groups = False
me_cylinder_000.update()
me_cylinder_002 = bpy.data.meshes.new('Cylinder.002')
me_cylinder_002.from_pydata([(0.8945, -0.9478, 1.294), (0.8945, 1.265, 1.294), (0.8945, -0.9478, 0.8211), (0.8945, 1.265, 0.8211), (1.91, -0.9478, 1.294), (1.91, 1.265, 1.294), (1.91, -0.9478, 0.8211), (1.91, 1.265, 0.8211), (1.05, 0.8893, 1.222), (1.05, 0.8893, 0.8935), (1.755, 0.8893, 0.8935), (1.755, 0.8893, 1.222), (1.015, -0.5497, 0.8772), (1.789, -0.5497, 0.8772), (1.789, -0.5497, 1.238), (1.015, -0.5497, 1.238), (1.359, -0.9547, 0.7757), (1.359, 1.267, 0.7757), (1.359, -0.9547, 1.339), (1.359, 1.267, 1.339), (1.375, 1.028, 1.253), (1.375, 1.028, 0.862), (1.371, -0.6866, 0.8427), (1.371, -0.6866, 1.273), (0.8943, -1.079, 0.8211), (0.8943, -1.079, 1.294), (1.359, -1.086, 0.7757), (1.91, -1.079, 1.294), (1.91, -1.079, 0.8211), (1.359, -1.086, 1.339), (0.8945, 1.407, 1.294), (0.8945, 1.407, 0.8211), (1.359, 1.408, 0.7757), (1.91, 1.407, 0.8211), (1.91, 1.407, 1.294), (1.359, 1.408, 1.339)], [], [(8, 1, 3, 9), (21, 17, 7, 10), (10, 7, 5, 11), (20, 19, 1, 8), (18, 0, 25, 29), (3, 1, 30, 31), (23, 20, 8, 15), (13, 10, 11, 14), (22, 21, 10, 13), (15, 8, 9, 12), (0, 15, 12, 2), (16, 22, 13, 6), (6, 13, 14, 4), (18, 23, 15, 0), (4, 14, 23, 18), (2, 12, 22, 16), (12, 9, 21, 22), (14, 11, 20, 23), (5, 7, 33, 34), (4, 18, 29, 27), (11, 5, 19, 20), (9, 3, 17, 21), (26, 28, 27, 29), (24, 26, 29, 25), (16, 6, 28, 26), (2, 16, 26, 24), (0, 2, 24, 25), (6, 4, 27, 28), (32, 31, 30, 35), (33, 32, 35, 34), (1, 19, 35, 30), (19, 5, 34, 35), (17, 3, 31, 32), (7, 17, 32, 33)])
me_cylinder_002.polygons.foreach_set('use_smooth', [True] * 34)
_k = set([(0, 2), (0, 18), (1, 3), (1, 19), (2, 16), (3, 17), (4, 6), (4, 18), (5, 7), (5, 19), (6, 16), (7, 17), (16, 22), (16, 26), (17, 21), (17, 32), (18, 23), (18, 29), (19, 20), (19, 35), (20, 23), (21, 22), (24, 25), (24, 26), (25, 29), (26, 28), (26, 29), (27, 28), (27, 29), (30, 31), (30, 35), (31, 32), (32, 33), (32, 35), (33, 34), (34, 35)])
me_cylinder_002.attributes.new('sharp_edge', 'BOOLEAN', 'EDGE').data.foreach_set('value', [ (min(e.vertices), max(e.vertices)) in _k for e in me_cylinder_002.edges])
_k = {(0, 2): 1.0, (1, 3): 1.0, (2, 16): 1.0, (7, 17): 1.0, (4, 6): 1.0, (5, 7): 1.0, (4, 18): 1.0, (1, 19): 1.0, (6, 16): 1.0, (3, 17): 1.0, (0, 18): 1.0, (5, 19): 1.0, (24, 25): 1.0, (24, 26): 1.0, (27, 28): 1.0, (27, 29): 1.0, (26, 28): 1.0, (25, 29): 1.0, (26, 29): 1.0, (30, 31): 1.0, (32, 33): 1.0, (33, 34): 1.0, (30, 35): 1.0, (31, 32): 1.0, (34, 35): 1.0, (32, 35): 1.0}
me_cylinder_002.attributes.new('crease_edge', 'FLOAT', 'EDGE').data.foreach_set('value', [_k.get((min(e.vertices), max(e.vertices)), 0.0) for e in me_cylinder_002.edges])
_uv = me_cylinder_002.uv_layers.new(name='UVMap')
_uv.uv.foreach_set('vector', [0.6831, 0.1629, 0.6658, 0.07097, 0.779, 0.07097, 0.7617, 0.1629, 0.4791, 0.5507, 0.4826, 0.6089, 0.3509, 0.6083, 0.3882, 0.5167, 0.9468, 0.5148, 0.9641, 0.6068, 0.8509, 0.6068, 0.8682, 0.5148, 0.1641, 0.1292, 0.1677, 0.07097, 0.279, 0.07153, 0.2419, 0.1631, 0.1676, 0.6115, 0.279, 0.6099, 0.279, 0.6418, 0.1677, 0.6434, 0.779, 0.07097, 0.6658, 0.07097, 0.6658, 0.0365, 0.779, 0.0365, 0.1649, 0.5464, 0.1641, 0.1292, 0.2419, 0.1631, 0.2502, 0.5132, 0.9506, 0.1648, 0.9468, 0.5148, 0.8682, 0.5148, 0.8643, 0.1648, 0.4799, 0.1334, 0.4791, 0.5507, 0.3882, 0.5167, 0.3798, 0.1667, 0.6793, 0.5129, 0.6831, 0.1629, 0.7617, 0.1629, 0.7656, 0.5129, 0.6658, 0.6094, 0.6793, 0.5129, 0.7656, 0.5129, 0.779, 0.6094, 0.4826, 0.06839, 0.4799, 0.1334, 0.3798, 0.1667, 0.3509, 0.06993, 0.9641, 0.06839, 0.9506, 0.1648, 0.8643, 0.1648, 0.8509, 0.06839, 0.1676, 0.6115, 0.1649, 0.5464, 0.2502, 0.5132, 0.279, 0.6099, 0.03591, 0.6099, 0.06485, 0.5132, 0.1649, 0.5464, 0.1676, 0.6115, 0.594, 0.06994, 0.5652, 0.1667, 0.4799, 0.1334, 0.4826, 0.06839, 0.5652, 0.1667, 0.5569, 0.5167, 0.4791, 0.5507, 0.4799, 0.1334, 0.06485, 0.5132, 0.07322, 0.1631, 0.1641, 0.1292, 0.1649, 0.5464, 0.8509, 0.6068, 0.9641, 0.6068, 0.9641, 0.6412, 0.8509, 0.6412, 0.03591, 0.6099, 0.1676, 0.6115, 0.1677, 0.6434, 0.03594, 0.6418, 0.07322, 0.1631, 0.03593, 0.07153, 0.1677, 0.07097, 0.1641, 0.1292, 0.5569, 0.5167, 0.594, 0.6084, 0.4826, 0.6089, 0.4791, 0.5507, 0.1709, 0.8295, 0.16, 0.9635, 0.04677, 0.9635, 0.03591, 0.8295, 0.16, 0.7164, 0.1709, 0.8295, 0.03591, 0.8295, 0.04677, 0.7164, 0.4826, 0.06839, 0.3509, 0.06993, 0.3509, 0.03805, 0.4826, 0.0365, 0.594, 0.06994, 0.4826, 0.06839, 0.4826, 0.0365, 0.594, 0.03805, 0.6658, 0.6094, 0.779, 0.6094, 0.779, 0.6412, 0.6658, 0.6412, 0.9641, 0.06839, 0.8509, 0.06839, 0.8509, 0.0365, 0.9641, 0.0365, 0.8008, 0.8482, 0.7899, 0.9614, 0.6767, 0.9614, 0.6658, 0.8482, 0.7899, 0.7143, 0.8008, 0.8482, 0.6658, 0.8482, 0.6767, 0.7143, 0.279, 0.07153, 0.1677, 0.07097, 0.1677, 0.0365, 0.279, 0.03706, 0.1677, 0.07097, 0.03593, 0.07153, 0.03594, 0.03707, 0.1677, 0.0365, 0.4826, 0.6089, 0.594, 0.6084, 0.594, 0.6428, 0.4826, 0.6434, 0.3509, 0.6083, 0.4826, 0.6089, 0.4826, 0.6434, 0.3509, 0.6428])
me_cylinder_002.materials.append(mat_hammer_material)
me_cylinder_002.materials.append(None)
me_cylinder_002.use_remesh_preserve_volume = False
me_cylinder_002.use_remesh_preserve_attributes = False
me_cylinder_002.use_mirror_vertex_groups = False
me_cylinder_002.update()
arm_armature = bpy.data.armatures.new('Armature')  # bones are not reproduced

# ---- objects
ob_armature = bpy.data.objects.new('Armature', arm_armature)
ob_body = bpy.data.objects.new('Body', me_cylinder_000)
ob_hammer = bpy.data.objects.new('Hammer', me_cylinder_002)
ob_lamp = bpy.data.objects.new('Lamp', light_lamp)
ob_camera = bpy.data.objects.new('Camera', cam_camera)

# ---- transforms, parenting, visibility, modifiers, constraints
ob_armature.location = (-0.01028, 1.184, -0.1402)
ob_armature.rotation_euler = (1.571, -0.0, 0.0)
ob_armature.show_in_front = True
ob_armature.lineart.crease_threshold = 0.0
ob_body.parent = ob_armature
ob_body.matrix_parent_inverse = Matrix(((1.0, 0.0, 2.776e-17, 0.01028), (0.0, -4.47e-08, 1.0, 0.1402), (0.0, -1.0, -4.371e-08, 1.184), (0.0, 0.0, 0.0, 1.0)))
ob_body.location = (0.0, 0.0, 1.49e-08)
ob_body.rotation_euler = (1.571, 1.388e-17, -1.388e-17)
ob_body.scale = (1.388, 1.388, 4.229)
ob_body.lineart.crease_threshold = 0.0
_vg = ob_body.vertex_groups.new(name='Bone')
for _i, _w in zip([14, 15, 16, 17, 39, 76, 79, 83, 137, 138, 139, 140, 141, 170, 174, 223, 226, 230], [0.3335, 0.06887, 0.02993, 0.1164, 0.03021, 0.1419, 0.008407, 0.0629, 0.3393, 0.06979, 0.03045, 0.1168, 0.3236, 0.03071, 0.03442, 0.1429, 0.008239, 0.06254]): _vg.add([_i], _w, 'REPLACE')
_vg = ob_body.vertex_groups.new(name='body')
for _i, _w in zip([1, 3, 5, 7, 9, 11, 12, 13, 14, 29, 30, 31, 32, 33, 34, 37, 38, 39, 40, 41, 42, 67, 72, 73, 75, 76, 78, 79, 81, 83, 85, 86, 92, 93, 95, 96, 97, 103, 105, 106, 109, 110, 111, 112, 121, 123, 125, 127, 129, 131, 133, 134, 135, 136, 137, 158, 159, 160, 161, 162, 163, 164, 165, 168, 169, 170, 171, 172, 173, 174, 175, 212, 214, 219, 220, 222, 223, 225, 226, 228, 230, 232, 233, 239, 240, 243, 244, 254, 257, 258, 259, 260, 261, 269], [0.06464, 0.08095, 0.1869, 0.2712, 0.4533, 0.5767, 0.0256, 0.04589, 0.0357, 0.6402, 0.6708, 0.4942, 0.1593, 0.1464, 0.4387, 0.3541, 0.5449, 0.2551, 0.05533, 0.008064, 0.1042, 0.008036, 0.02314, 0.1323, 0.13, 0.06203, 0.6203, 0.5191, 0.104, 0.06103, 0.6667, 0.5843, 0.02471, 0.1032, 0.002428, 0.03345, 0.02763, 0.001167, 0.0002458, 0.004944, 0.002247, 0.025, 0.05965, 0.1432, 0.06165, 0.0635, 0.07915, 0.1856, 0.2708, 0.4555, 0.5788, 0.07951, 0.02468, 0.04336, 0.03445, 0.6242, 0.6422, 0.6747, 0.4992, 0.1601, 0.147, 0.4406, 0.4891, 0.3551, 0.5482, 0.2562, 0.05493, 0.008492, 0.1052, 0.1399, 0.3033, 0.1461, 0.00642, 0.02087, 0.1311, 0.1282, 0.06125, 0.6261, 0.5241, 0.1021, 0.05993, 0.6719, 0.5891, 0.02222, 0.1016, 0.03081, 0.02485, 0.002683, 7.214e-05, 0.02252, 0.05821, 0.1425, 0.6055, 0.08333]): _vg.add([_i], _w, 'REPLACE')
_vg = ob_body.vertex_groups.new(name='neck')
for _i, _w in zip([1, 3, 5, 7, 9, 11, 29, 30, 31, 32, 33, 34, 37, 38, 39, 57, 58, 59, 60, 61, 62, 63, 64, 65, 66, 67, 68, 69, 70, 71, 72, 73, 75, 78, 79, 81, 85, 86, 88, 89, 90, 91, 92, 93, 94, 95, 96, 97, 98, 99, 100, 101, 102, 103, 104, 105, 106, 107, 108, 109, 110, 111, 112, 113, 114, 115, 116, 117, 118, 119, 121, 123, 125, 127, 129, 131, 133, 158, 159, 160, 161, 162, 163, 164, 165, 168, 169, 170, 175, 198, 199, 200, 201, 202, 203, 205, 207, 208, 209, 210, 211, 212, 213, 214, 215, 216, 217, 218, 219, 220, 222, 225, 226, 228, 232, 233, 235, 236, 237, 238, 239, 240, 241, 242, 243, 244, 245, 246, 247, 248, 249, 250, 251, 252, 253, 254, 255, 256, 257, 258, 259, 260, 261, 262, 263, 264, 265, 266, 267, 268, 269], [0.8694, 0.8166, 0.5925, 0.5041, 0.3245, 0.2311, 0.1416, 0.1435, 0.1299, 0.05779, 0.03667, 0.06252, 0.04472, 0.04344, 0.02486, 0.1834, 0.09225, 0.08014, 0.3771, 0.3824, 0.3854, 0.3862, 0.377, 0.3742, 0.09265, 0.2074, 0.2886, 0.2191, 0.2059, 0.2134, 0.3879, 0.6154, 0.662, 0.1369, 0.03697, 0.732, 0.1408, 0.04094, 0.3243, 0.342, 0.3331, 0.2894, 0.3481, 0.582, 0.8054, 0.6776, 0.3671, 0.4583, 0.3733, 0.3879, 0.3936, 0.3889, 0.3696, 0.3656, 0.3744, 0.3671, 0.3567, 0.3923, 0.4019, 0.3923, 0.3562, 0.3848, 0.6237, 0.3786, 0.3819, 0.3847, 0.3871, 0.3794, 0.3769, 0.3766, 0.8841, 0.8725, 0.8217, 0.5975, 0.508, 0.3252, 0.2308, 0.1414, 0.1412, 0.1427, 0.1292, 0.05766, 0.03652, 0.06233, 0.05788, 0.04418, 0.04236, 0.02373, 0.04615, 0.1759, 0.08631, 0.07502, 0.3755, 0.0313, 0.3814, 0.3847, 0.3832, 0.02998, 0.3735, 0.1475, 0.3711, 0.6346, 0.0888, 0.2054, 0.2836, 0.2145, 0.2018, 0.2103, 0.3908, 0.6197, 0.6673, 0.1359, 0.0354, 0.7375, 0.1398, 0.03946, 0.3208, 0.3404, 0.3318, 0.2871, 0.3477, 0.5861, 0.8121, 0.683, 0.3648, 0.4568, 0.3715, 0.3866, 0.3924, 0.3872, 0.3675, 0.3635, 0.3721, 0.3651, 0.8819, 0.3546, 0.3915, 0.4016, 0.3919, 0.3547, 0.3835, 0.6261, 0.2028, 0.3772, 0.3816, 0.386, 0.3824, 0.3742, 0.3732, 0.3742, 0.08333]): _vg.add([_i], _w, 'REPLACE')
_vg = ob_body.vertex_groups.new(name='head')
for _i, _w in zip([1, 3, 5, 7, 9, 11, 31, 57, 58, 59, 60, 61, 62, 63, 64, 65, 66, 67, 68, 69, 70, 71, 72, 73, 75, 78, 81, 88, 89, 90, 91, 92, 93, 94, 95, 96, 97, 98, 99, 100, 101, 102, 103, 104, 105, 106, 107, 108, 109, 110, 111, 112, 113, 114, 115, 116, 117, 118, 119, 121, 123, 125, 127, 129, 131, 133, 161, 198, 199, 200, 201, 202, 203, 204, 205, 206, 207, 208, 209, 210, 211, 212, 213, 214, 215, 216, 217, 218, 219, 220, 222, 225, 228, 235, 236, 237, 238, 239, 240, 241, 242, 243, 244, 245, 246, 247, 248, 249, 250, 251, 252, 253, 254, 255, 256, 257, 258, 259, 260, 261, 262, 263, 264, 265, 266, 267, 268, 269], [0.04112, 0.07791, 0.1273, 0.09237, 0.07281, 0.05882, 0.002009, 0.8084, 0.9014, 0.9126, 0.59, 0.585, 0.5821, 0.5814, 0.5901, 0.5925, 0.8955, 0.7545, 0.6896, 0.764, 0.7767, 0.7636, 0.5622, 0.2084, 0.1568, 0.003574, 0.1296, 0.6444, 0.633, 0.642, 0.6805, 0.5995, 0.2739, 0.1771, 0.2875, 0.5746, 0.489, 0.5938, 0.5797, 0.5742, 0.5786, 0.5965, 0.5985, 0.5924, 0.5977, 0.605, 0.5752, 0.5661, 0.571, 0.5909, 0.5307, 0.1936, 0.5885, 0.5854, 0.5828, 0.5805, 0.5879, 0.5901, 0.5904, 0.01824, 0.03834, 0.07564, 0.1257, 0.09092, 0.07162, 0.05818, 0.0006932, 0.8168, 0.908, 0.9185, 0.5935, 0.9583, 0.5878, 0.9928, 0.5848, 0.9921, 0.5862, 0.9539, 0.5955, 0.8211, 0.5975, 0.1813, 0.9001, 0.7577, 0.6959, 0.7697, 0.7819, 0.7679, 0.5611, 0.2064, 0.1551, 0.002136, 0.1275, 0.6495, 0.636, 0.6446, 0.6843, 0.6019, 0.2724, 0.1716, 0.2839, 0.5791, 0.4927, 0.5973, 0.5828, 0.5772, 0.5821, 0.6005, 0.6025, 0.5966, 0.6016, 0.1092, 0.6089, 0.5776, 0.5679, 0.5731, 0.5944, 0.5344, 0.1925, 0.05266, 0.5919, 0.5877, 0.5836, 0.5871, 0.5952, 0.5957, 0.5947, 0.08333]): _vg.add([_i], _w, 'REPLACE')
_vg = ob_body.vertex_groups.new(name='arm.l')
for _i, _w in zip([5, 7, 9, 11, 14, 15, 16, 17, 20, 21, 22, 23, 30, 31, 32, 33, 34, 35, 36, 38, 39, 40, 41, 42, 43, 44, 73, 75, 76, 78, 79, 83, 85, 86, 93, 112, 133, 140, 141, 148, 163, 164, 165, 173, 174, 261, 269], [0.0752, 0.1111, 0.1234, 0.0928, 0.278, 0.762, 0.8163, 0.6749, 0.009652, 0.05776, 0.06473, 0.05404, 0.03044, 0.289, 0.7171, 0.738, 0.3824, 0.01161, 0.005435, 0.05253, 0.553, 0.8179, 0.8704, 0.7455, 0.04637, 0.04484, 0.01588, 0.02087, 0.13, 0.1401, 0.2326, 0.06007, 0.07326, 0.11, 0.0142, 0.001084, 0.02937, 0.1106, 0.2972, 0.01787, 0.002705, 0.1035, 0.2341, 0.1406, 0.4975, 0.07099, 0.08333]): _vg.add([_i], _w, 'REPLACE')
_vg = ob_body.vertex_groups.new(name='hand.l')
for _i, _w in zip([15, 16, 33, 35, 36, 40, 41, 43, 44, 269], [0.0651, 0.06935, 0.01152, 0.9637, 0.9679, 0.07337, 0.06732, 0.9453, 0.949, 0.08333]): _vg.add([_i], _w, 'REPLACE')
_vg = ob_body.vertex_groups.new(name='arm.r')
for _i, _w in zip([11, 17, 34, 42, 127, 129, 131, 133, 137, 138, 139, 140, 141, 144, 145, 146, 147, 148, 160, 161, 162, 163, 164, 165, 166, 167, 169, 170, 171, 172, 173, 174, 176, 177, 220, 222, 223, 225, 226, 230, 232, 233, 240, 261, 269], [0.01284, 0.09939, 0.07304, 0.08206, 0.07259, 0.1074, 0.1179, 0.08348, 0.2746, 0.7613, 0.8146, 0.663, 0.276, 0.007524, 0.05646, 0.06321, 0.05246, 0.0149, 0.02803, 0.2856, 0.7141, 0.7298, 0.3504, 0.1755, 0.01121, 0.005181, 0.05137, 0.5537, 0.8194, 0.8625, 0.6855, 0.2716, 0.04573, 0.04402, 0.0115, 0.01782, 0.1272, 0.1373, 0.2305, 0.05804, 0.07133, 0.1082, 0.01061, 0.05865, 0.08333]): _vg.add([_i], _w, 'REPLACE')
_vg = ob_body.vertex_groups.new(name='hand.r')
for _i, _w in zip([138, 139, 163, 166, 167, 171, 172, 176, 177, 269], [0.0648, 0.06911, 0.01123, 0.9639, 0.968, 0.07242, 0.06739, 0.9455, 0.9491, 0.08333]): _vg.add([_i], _w, 'REPLACE')
_vg = ob_body.vertex_groups.new(name='tail base')
for _i, _w in zip([13, 14, 15, 16, 17, 20, 39, 76, 77, 79, 83, 86, 136, 137, 138, 139, 140, 141, 144, 170, 174, 223, 224, 226, 230, 233, 269], [0.05279, 0.4405, 0.08727, 0.03911, 0.1132, 0.01665, 0.06149, 0.4067, 0.008474, 0.06254, 0.1727, 0.03431, 0.05162, 0.4472, 0.08829, 0.03965, 0.1136, 0.3105, 0.01634, 0.06172, 0.03149, 0.4123, 0.008059, 0.06255, 0.1728, 0.03375, 0.08333]): _vg.add([_i], _w, 'REPLACE')
_vg = ob_body.vertex_groups.new(name='tail mid')
for _i, _w in zip([0, 2, 4, 6, 8, 13, 14, 15, 16, 17, 18, 19, 20, 21, 22, 23, 45, 46, 47, 48, 49, 50, 51, 52, 53, 54, 55, 56, 74, 76, 77, 80, 82, 83, 84, 87, 122, 124, 126, 128, 130, 136, 137, 138, 139, 140, 141, 142, 143, 144, 145, 146, 147, 148, 149, 178, 179, 180, 181, 182, 183, 184, 185, 186, 187, 188, 189, 190, 191, 192, 193, 194, 195, 196, 197, 221, 223, 224, 227, 229, 230, 231, 234, 269, 270, 272, 274, 275, 277, 278, 279, 280, 281, 282, 283, 284, 285, 286, 287, 288, 289, 290, 291, 292, 293, 294, 295, 296, 297, 298, 299, 300], [0.01484, 0.03872, 0.0463, 0.04135, 0.02628, 0.03252, 0.07295, 0.02447, 0.01685, 0.06828, 0.3348, 0.6735, 0.8598, 0.8674, 0.8746, 0.884, 0.1531, 0.1469, 0.1507, 0.1546, 0.1512, 0.1099, 0.0563, 0.05705, 0.02, 0.02351, 0.05237, 0.06652, 0.04784, 0.06869, 0.8303, 0.1424, 0.04257, 0.05768, 0.7756, 0.1398, 0.01637, 0.04081, 0.05308, 0.04486, 0.02883, 0.03009, 0.07203, 0.02408, 0.01671, 0.06854, 0.07501, 0.3361, 0.6764, 0.8632, 0.8703, 0.8769, 0.8852, 0.8881, 0.2605, 0.1521, 0.1452, 0.1479, 0.1516, 0.1485, 0.1084, 0.1541, 0.2457, 0.0567, 0.05589, 0.05632, 0.05706, 0.02008, 0.02118, 0.01999, 0.02348, 0.05255, 0.07668, 0.04267, 0.06656, 0.0514, 0.06755, 0.834, 0.1399, 0.04939, 0.0564, 0.7791, 0.1376, 0.08333, 0.05403, 0.08225, 0.05407, 0.0823, 0.6253, 0.6847, 0.7527, 0.8284, 0.8391, 0.847, 0.8521, 0.8517, 0.8103, 0.787, 0.6865, 0.7558, 0.8325, 0.8426, 0.8498, 0.8537, 0.8144, 0.7908, 0.01295, 0.05205, 0.04501, 0.00576, 0.0129, 0.04471]): _vg.add([_i], _w, 'REPLACE')
_vg = ob_body.vertex_groups.new(name='fin base')
for _i, _w in zip([12, 13, 14, 18, 19, 20, 28, 29, 30, 37, 38, 39, 76, 77, 78, 79, 83, 84, 85, 86, 134, 135, 136, 137, 142, 143, 144, 149, 155, 157, 158, 159, 160, 168, 169, 170, 175, 223, 224, 225, 226, 230, 231, 232, 233, 269, 270, 271, 272, 273, 274, 275, 276, 277, 278, 279, 286, 287, 288, 294], [0.7643, 0.7961, 0.1298, 0.3543, 0.1797, 0.02356, 0.04966, 0.1552, 0.1033, 0.502, 0.2924, 0.04988, 0.3045, 0.06772, 0.04016, 0.1063, 0.6199, 0.1127, 0.06999, 0.1837, 0.7157, 0.7671, 0.8024, 0.1286, 0.3535, 0.1788, 0.02167, 0.3098, 0.06892, 0.04979, 0.1774, 0.1546, 0.1023, 0.5024, 0.2919, 0.04818, 0.5541, 0.3046, 0.06652, 0.03813, 0.1051, 0.6254, 0.1115, 0.06886, 0.1827, 0.08333, 0.06992, 0.2197, 0.1005, 0.1625, 0.06969, 0.1005, 0.1629, 0.09088, 0.06348, 0.02718, 0.001161, 0.06312, 0.02614, 5.604e-05]): _vg.add([_i], _w, 'REPLACE')
_vg = ob_body.vertex_groups.new(name='fin end')
for _i, _w in zip([12, 13, 18, 19, 24, 25, 26, 27, 28, 37, 77, 84, 134, 135, 136, 142, 143, 149, 150, 151, 152, 153, 154, 155, 156, 157, 168, 175, 231, 269, 270, 271, 272, 273, 274, 275, 276, 277, 278, 279, 287, 288], [0.1578, 0.01607, 0.2679, 0.09292, 0.9893, 0.9873, 0.9881, 0.9743, 0.9393, 0.03373, 0.0004148, 0.0459, 0.1683, 0.1566, 0.01384, 0.2679, 0.09232, 0.3797, 0.9885, 0.9873, 0.9893, 0.9873, 0.9881, 0.9185, 0.9743, 0.9392, 0.03322, 0.05318, 0.04456, 0.08333, 0.8673, 0.7482, 0.8022, 0.8135, 0.8676, 0.8022, 0.8134, 0.09286, 0.05357, 0.007024, 0.05334, 0.006343]): _vg.add([_i], _w, 'REPLACE')
_vg = ob_body.vertex_groups.new(name='tail end')
for _i, _w in zip([0, 2, 4, 6, 8, 10, 18, 45, 46, 47, 48, 49, 50, 51, 52, 53, 54, 55, 56, 74, 80, 82, 87, 120, 122, 124, 126, 128, 130, 132, 142, 149, 178, 179, 180, 181, 182, 183, 184, 185, 186, 187, 188, 189, 190, 191, 192, 193, 194, 195, 196, 197, 221, 227, 229, 234, 269, 277, 278, 279, 280, 281, 282, 283, 284, 285, 286, 287, 288, 289, 290, 291, 292, 293, 294, 295, 296, 297, 298, 299, 300], [0.9643, 0.9523, 0.9495, 0.9524, 0.9605, 0.977, 0.01072, 0.8266, 0.8396, 0.8432, 0.8406, 0.8451, 0.8877, 0.936, 0.9351, 0.9642, 0.9625, 0.9407, 0.9242, 0.9483, 0.8498, 0.9507, 0.8502, 0.998, 0.9635, 0.9513, 0.9444, 0.9506, 0.9592, 0.9773, 0.01031, 0.03615, 0.8278, 0.8417, 0.8463, 0.8438, 0.848, 0.8893, 0.8431, 0.7059, 0.9356, 0.9365, 0.936, 0.9351, 0.9642, 0.9636, 0.9642, 0.9625, 0.9406, 0.912, 0.9476, 0.9241, 0.9457, 0.8526, 0.9472, 0.8527, 0.08333, 0.1869, 0.1935, 0.1743, 0.1459, 0.1403, 0.1354, 0.1327, 0.1343, 0.1549, 0.1633, 0.1924, 0.1723, 0.1429, 0.1376, 0.1332, 0.1314, 0.1519, 0.1607, 0.9678, 0.9469, 0.9515, 0.9715, 0.9678, 0.9516]): _vg.add([_i], _w, 'REPLACE')
_m = ob_body.modifiers.new('Subsurf', 'SUBSURF')
_m.uv_smooth = 'PRESERVE_CORNERS'
_m.quality = 2
_m.levels = 2
_m.show_only_control_edges = False
_m = ob_body.modifiers.new('Armature', 'ARMATURE')
_m.object = ob_armature
ob_hammer.parent = ob_body
ob_hammer.matrix_parent_inverse = Matrix(((0.7203, -1.983e-26, -1.999e-17, 2.979e-25), (0.0, 5.51e-08, 0.7203, -1.073e-08), (0.0, -0.2365, 1.785e-08, -2.661e-16), (0.0, 0.0, 0.0, 1.0)))
ob_hammer.location = (0.0, 0.0, 1.49e-08)
ob_hammer.rotation_euler = (1.571, 1.388e-17, -1.388e-17)
ob_hammer.scale = (1.388, 1.388, 4.229)
ob_hammer.lineart.crease_threshold = 0.0
_vg = ob_hammer.vertex_groups.new(name='Bone')
_vg = ob_hammer.vertex_groups.new(name='body')
_vg = ob_hammer.vertex_groups.new(name='neck')
for _i, _w in zip([0, 1, 2, 3, 4, 5, 6, 7, 8, 9, 10, 11, 12, 13, 14, 15, 16, 17, 18, 19, 20, 21, 22, 23, 24, 25, 26, 27, 28, 29, 30, 31, 32, 33, 34, 35], [0.1992, 0.1846, 0.1491, 0.1763, 0.2069, 0.1574, 0.1364, 0.1783, 0.1876, 0.1649, 0.1421, 0.1606, 0.1549, 0.1331, 0.1721, 0.1926, 0.1343, 0.1672, 0.218, 0.1715, 0.2084, 0.1516, 0.1384, 0.2222, 0.1491, 0.2017, 0.1348, 0.1944, 0.1396, 0.2036, 0.1773, 0.1808, 0.1722, 0.1942, 0.1599, 0.1659]): _vg.add([_i], _w, 'REPLACE')
_vg = ob_hammer.vertex_groups.new(name='head')
for _i, _w in zip([0, 1, 2, 3, 4, 5, 6, 7, 8, 9, 10, 11, 12, 13, 14, 15, 16, 17, 18, 19, 20, 21, 22, 23, 24, 25, 26, 27, 28, 29, 30, 31, 32, 33, 34, 35], [0.7045, 0.752, 0.7776, 0.7606, 0.7321, 0.7959, 0.8082, 0.7786, 0.7244, 0.7609, 0.8109, 0.789, 0.7566, 0.8121, 0.7684, 0.6973, 0.8037, 0.7819, 0.7078, 0.7743, 0.7273, 0.7906, 0.7943, 0.6982, 0.7797, 0.7101, 0.8038, 0.7443, 0.8041, 0.7231, 0.7631, 0.7605, 0.7784, 0.7637, 0.7934, 0.7815]): _vg.add([_i], _w, 'REPLACE')
_vg = ob_hammer.vertex_groups.new(name='arm.l')
_vg = ob_hammer.vertex_groups.new(name='hand.l')
for _i, _w in zip([0, 1, 2, 3, 4, 5, 6, 7, 8, 9, 10, 11, 12, 13, 14, 15, 16, 17, 18, 19, 20, 21, 22, 23, 24, 25, 26, 27, 28, 29, 30, 31, 32, 33, 34, 35], [0.09631, 0.06339, 0.07329, 0.06306, 0.06106, 0.04344, 0.0554, 0.03635, 0.08802, 0.07415, 0.04408, 0.05043, 0.08853, 0.05486, 0.05954, 0.1101, 0.06192, 0.05085, 0.07428, 0.05419, 0.0643, 0.05784, 0.06724, 0.07965, 0.07119, 0.08821, 0.06141, 0.06129, 0.0563, 0.07326, 0.0596, 0.0587, 0.04863, 0.03428, 0.04333, 0.05266]): _vg.add([_i], _w, 'REPLACE')
_vg = ob_hammer.vertex_groups.new(name='arm.r')
_vg = ob_hammer.vertex_groups.new(name='hand.r')
_vg = ob_hammer.vertex_groups.new(name='tail base')
_vg = ob_hammer.vertex_groups.new(name='tail mid')
_vg = ob_hammer.vertex_groups.new(name='fin base')
_vg = ob_hammer.vertex_groups.new(name='fin end')
_vg = ob_hammer.vertex_groups.new(name='tail end')
_m = ob_hammer.modifiers.new('Subsurf', 'SUBSURF')
_m.uv_smooth = 'PRESERVE_CORNERS'
_m.quality = 2
_m.levels = 3
_m.show_only_control_edges = False
_m = ob_hammer.modifiers.new('Armature', 'ARMATURE')
_m.object = ob_armature
ob_lamp.location = (4.076, 1.005, 5.904)
ob_lamp.rotation_euler = (0.6503, 0.05522, 1.866)
ob_lamp.lock_rotations_4d = False
ob_lamp.empty_display_type = 'ARROWS'
ob_lamp.color = (0.0, 0.0, 0.0, 0.0)
ob_lamp.lineart.crease_threshold = 0.0
ob_camera.location = (7.481, -6.508, 5.344)
ob_camera.rotation_euler = (1.109, 0.0, 0.8149)
ob_camera.lock_rotations_4d = False
ob_camera.empty_display_type = 'ARROWS'
ob_camera.color = (0.0, 0.0, 0.0, 0.0)
ob_camera.display_type = 'WIRE'
ob_camera.lineart.crease_threshold = 0.0

# ---- collection membership
col_collection_1.objects.link(ob_armature)
col_collection_1.objects.link(ob_body)
col_collection_1.objects.link(ob_hammer)
col_collection_1.objects.link(ob_lamp)
col_collection_1.objects.link(ob_camera)

# ---- scene / render settings (as saved in the file)
scene.camera = ob_camera
scene.frame_start = 1; scene.frame_end = 90; scene.frame_set(113)
scene.render.engine = 'CYCLES'
scene.render.resolution_percentage = 50
scene.render.dither_intensity = 0.0
scene.cycles.use_denoising = False
scene.cycles.samples = 128
scene.cycles.sampling_pattern = 'TABULATED_SOBOL'
scene.cycles.light_sampling_threshold = 0.0
scene.cycles.use_adaptive_sampling = False
scene.cycles.use_light_tree = False
scene.cycles.blur_glossy = 0.0
scene.cycles.sample_clamp_indirect = 0.0
scene.view_settings.view_transform = 'Standard'
bpy.context.view_layer.update()
